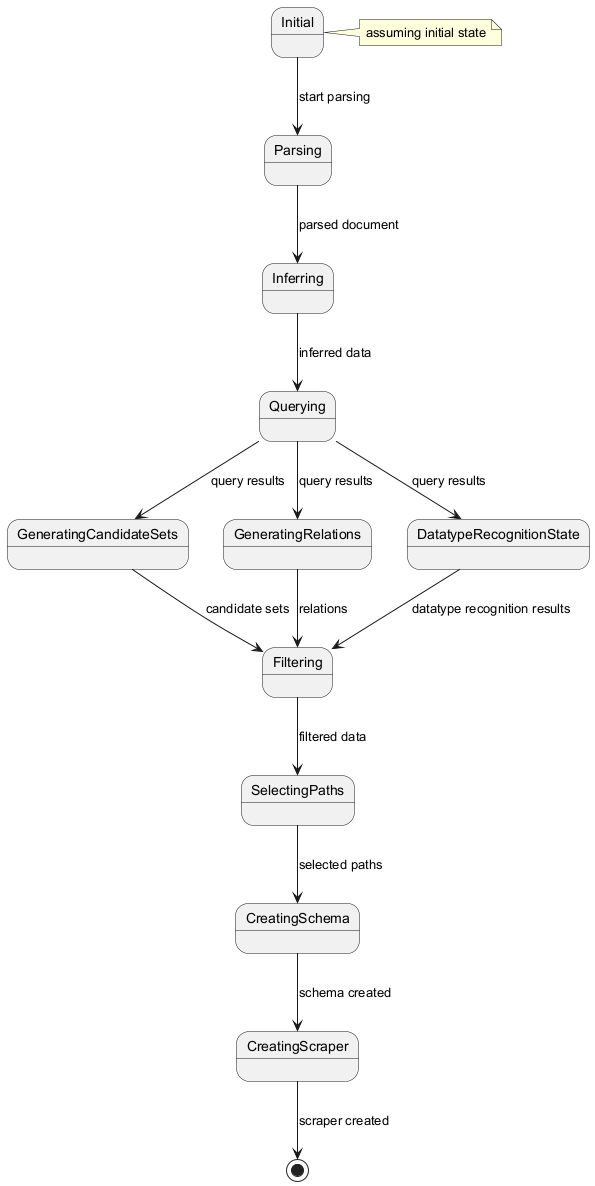

The diagram above was rendered by PlantUML. Its source (embedded in the PNG):
@startuml
state Initial
state Parsing
state Inferring
state Querying
state GeneratingCandidateSets
state GeneratingRelations
state DatatypeRecognitionState
state Filtering
state SelectingPaths
state CreatingSchema
state CreatingScraper
Initial --> Parsing : start parsing
Parsing --> Inferring : parsed document
Inferring --> Querying : inferred data
Querying --> GeneratingCandidateSets : query results
Querying --> GeneratingRelations : query results
Querying --> DatatypeRecognitionState : query results
GeneratingCandidateSets --> Filtering : candidate sets
GeneratingRelations --> Filtering : relations
DatatypeRecognitionState --> Filtering : datatype recognition results
Filtering --> SelectingPaths : filtered data
SelectingPaths --> CreatingSchema : selected paths
CreatingSchema --> CreatingScraper : schema created
CreatingScraper --> [*] : scraper created
note right of Initial: assuming initial state
@enduml